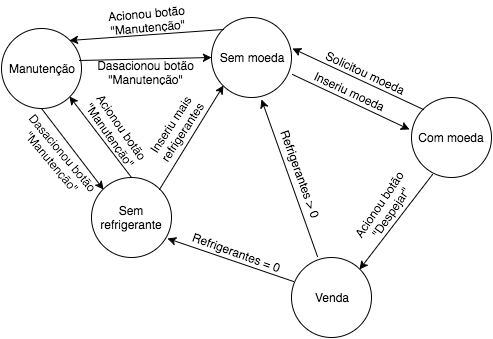

The diagram above was exported from draw.io. Its source (the exported page's mxGraphModel, read from the mxfile embedded in the PNG):
<mxGraphModel dx="815" dy="521" grid="1" gridSize="10" guides="1" tooltips="1" connect="1" arrows="1" fold="1" page="1" pageScale="1" pageWidth="850" pageHeight="1100" background="#ffffff" math="0" shadow="0">
  <root>
    <mxCell id="0" />
    <mxCell id="1" parent="0" />
    <mxCell id="2" value="Sem moeda" style="ellipse;whiteSpace=wrap;html=1;" vertex="1" parent="1">
      <mxGeometry x="240" y="80" width="80" height="80" as="geometry" />
    </mxCell>
    <mxCell id="3" value="Com moeda" style="ellipse;whiteSpace=wrap;html=1;" vertex="1" parent="1">
      <mxGeometry x="440" y="160" width="80" height="80" as="geometry" />
    </mxCell>
    <mxCell id="4" value="Venda" style="ellipse;whiteSpace=wrap;html=1;" vertex="1" parent="1">
      <mxGeometry x="320" y="320" width="80" height="80" as="geometry" />
    </mxCell>
    <mxCell id="5" value="Sem refrigerante" style="ellipse;whiteSpace=wrap;html=1;" vertex="1" parent="1">
      <mxGeometry x="120" y="240" width="80" height="80" as="geometry" />
    </mxCell>
    <mxCell id="6" value="" style="endArrow=classic;html=1;entryX=-0.025;entryY=0.4;entryPerimeter=0;exitX=1.013;exitY=0.713;exitPerimeter=0;" edge="1" parent="1" source="2" target="3">
      <mxGeometry width="50" height="50" relative="1" as="geometry">
        <mxPoint x="310" y="160" as="sourcePoint" />
        <mxPoint x="360" y="110" as="targetPoint" />
      </mxGeometry>
    </mxCell>
    <mxCell id="7" value="" style="endArrow=classic;html=1;entryX=1;entryY=0;exitX=0.263;exitY=0.963;exitPerimeter=0;" edge="1" parent="1" source="3" target="4">
      <mxGeometry width="50" height="50" relative="1" as="geometry">
        <mxPoint x="650" y="400" as="sourcePoint" />
        <mxPoint x="480" y="140" as="targetPoint" />
      </mxGeometry>
    </mxCell>
    <mxCell id="8" value="" style="endArrow=classic;html=1;entryX=0.95;entryY=0.763;entryPerimeter=0;exitX=0.025;exitY=0.3;exitPerimeter=0;" edge="1" parent="1" source="4" target="5">
      <mxGeometry width="50" height="50" relative="1" as="geometry">
        <mxPoint x="240" y="320" as="sourcePoint" />
        <mxPoint x="290" y="270" as="targetPoint" />
      </mxGeometry>
    </mxCell>
    <mxCell id="9" value="" style="endArrow=classic;html=1;entryX=0;entryY=1;exitX=1;exitY=0;" edge="1" parent="1" source="5" target="2">
      <mxGeometry width="50" height="50" relative="1" as="geometry">
        <mxPoint x="200" y="210" as="sourcePoint" />
        <mxPoint x="250" y="160" as="targetPoint" />
      </mxGeometry>
    </mxCell>
    <mxCell id="10" value="Inseriu moeda" style="text;html=1;strokeColor=none;fillColor=none;align=center;verticalAlign=middle;whiteSpace=wrap;overflow=hidden;rotation=25;" vertex="1" parent="1">
      <mxGeometry x="328" y="144" width="100" height="20" as="geometry" />
    </mxCell>
    <mxCell id="11" value="" style="endArrow=classic;html=1;entryX=1.013;entryY=0.388;entryPerimeter=0;exitX=0;exitY=0;" edge="1" parent="1" source="3" target="2">
      <mxGeometry width="50" height="50" relative="1" as="geometry">
        <mxPoint x="390" y="140" as="sourcePoint" />
        <mxPoint x="440" y="90" as="targetPoint" />
      </mxGeometry>
    </mxCell>
    <mxCell id="12" value="Solicitou moeda" style="text;html=1;strokeColor=none;fillColor=none;align=center;verticalAlign=middle;whiteSpace=wrap;overflow=hidden;rotation=25;" vertex="1" parent="1">
      <mxGeometry x="343" y="125" width="100" height="20" as="geometry" />
    </mxCell>
    <mxCell id="13" value="Acionou botão &quot;Despejar&quot;" style="text;html=1;strokeColor=none;fillColor=none;align=center;verticalAlign=middle;whiteSpace=wrap;overflow=hidden;rotation=-56;" vertex="1" parent="1">
      <mxGeometry x="350" y="251" width="127" height="40" as="geometry" />
    </mxCell>
    <mxCell id="14" value="Refrigerantes = 0" style="text;html=1;strokeColor=none;fillColor=none;align=center;verticalAlign=middle;whiteSpace=wrap;overflow=hidden;rotation=20;" vertex="1" parent="1">
      <mxGeometry x="215" y="305" width="100" height="20" as="geometry" />
    </mxCell>
    <mxCell id="15" value="" style="endArrow=classic;html=1;entryX=0.625;entryY=1.025;entryPerimeter=0;exitX=0.325;exitY=-0.012;exitPerimeter=0;" edge="1" parent="1" source="4" target="2">
      <mxGeometry width="50" height="50" relative="1" as="geometry">
        <mxPoint x="303" y="265" as="sourcePoint" />
        <mxPoint x="353" y="215" as="targetPoint" />
      </mxGeometry>
    </mxCell>
    <mxCell id="16" value="Refrigerantes &amp;gt; 0" style="text;html=1;strokeColor=none;fillColor=none;align=center;verticalAlign=middle;whiteSpace=wrap;overflow=hidden;rotation=70;" vertex="1" parent="1">
      <mxGeometry x="279" y="227" width="100" height="20" as="geometry" />
    </mxCell>
    <mxCell id="17" value="Inseriu mais refrigerantes" style="text;html=1;strokeColor=none;fillColor=none;align=center;verticalAlign=middle;whiteSpace=wrap;overflow=hidden;rotation=-57;" vertex="1" parent="1">
      <mxGeometry x="160" y="171" width="90" height="40" as="geometry" />
    </mxCell>
    <mxCell id="18" value="Manutenção" style="ellipse;whiteSpace=wrap;html=1;" vertex="1" parent="1">
      <mxGeometry x="30" y="91" width="80" height="80" as="geometry" />
    </mxCell>
    <mxCell id="19" value="" style="endArrow=classic;html=1;entryX=0;entryY=0.5;exitX=0.975;exitY=0.4;exitPerimeter=0;" edge="1" parent="1" source="18" target="2">
      <mxGeometry width="50" height="50" relative="1" as="geometry">
        <mxPoint x="120" y="131" as="sourcePoint" />
        <mxPoint x="170" y="81" as="targetPoint" />
      </mxGeometry>
    </mxCell>
    <mxCell id="20" value="" style="endArrow=classic;html=1;entryX=1;entryY=0;exitX=0;exitY=0;" edge="1" parent="1" source="2" target="18">
      <mxGeometry width="50" height="50" relative="1" as="geometry">
        <mxPoint x="155" y="91" as="sourcePoint" />
        <mxPoint x="205" y="41" as="targetPoint" />
      </mxGeometry>
    </mxCell>
    <mxCell id="21" value="" style="endArrow=classic;html=1;entryX=1;entryY=1;exitX=0.5;exitY=0;" edge="1" parent="1" source="5" target="18">
      <mxGeometry width="50" height="50" relative="1" as="geometry">
        <mxPoint x="100" y="221" as="sourcePoint" />
        <mxPoint x="150" y="171" as="targetPoint" />
      </mxGeometry>
    </mxCell>
    <mxCell id="22" value="" style="endArrow=classic;html=1;entryX=0;entryY=0;exitX=0.5;exitY=1;" edge="1" parent="1" source="18" target="5">
      <mxGeometry width="50" height="50" relative="1" as="geometry">
        <mxPoint x="30" y="241" as="sourcePoint" />
        <mxPoint x="80" y="191" as="targetPoint" />
      </mxGeometry>
    </mxCell>
    <mxCell id="23" value="Acionou botão &quot;Manutenção&quot;" style="text;html=1;strokeColor=none;fillColor=none;align=center;verticalAlign=middle;whiteSpace=wrap;overflow=hidden;rotation=55;" vertex="1" parent="1">
      <mxGeometry x="100" y="179" width="90" height="30" as="geometry" />
    </mxCell>
    <mxCell id="24" value="Acionou botão &quot;Manutenção&quot;" style="text;html=1;strokeColor=none;fillColor=none;align=center;verticalAlign=middle;whiteSpace=wrap;overflow=hidden;rotation=-5;" vertex="1" parent="1">
      <mxGeometry x="131" y="68" width="90" height="30" as="geometry" />
    </mxCell>
    <mxCell id="25" value="Dasacionou botão &quot;Manutenção&quot;" style="text;html=1;strokeColor=none;fillColor=none;align=center;verticalAlign=middle;whiteSpace=wrap;overflow=hidden;rotation=0;" vertex="1" parent="1">
      <mxGeometry x="121" y="120" width="107" height="30" as="geometry" />
    </mxCell>
    <mxCell id="26" value="Dasacionou botão &quot;Manutenção&quot;" style="text;html=1;strokeColor=none;fillColor=none;align=center;verticalAlign=middle;whiteSpace=wrap;overflow=hidden;rotation=50;" vertex="1" parent="1">
      <mxGeometry x="33" y="205" width="107" height="30" as="geometry" />
    </mxCell>
  </root>
</mxGraphModel>